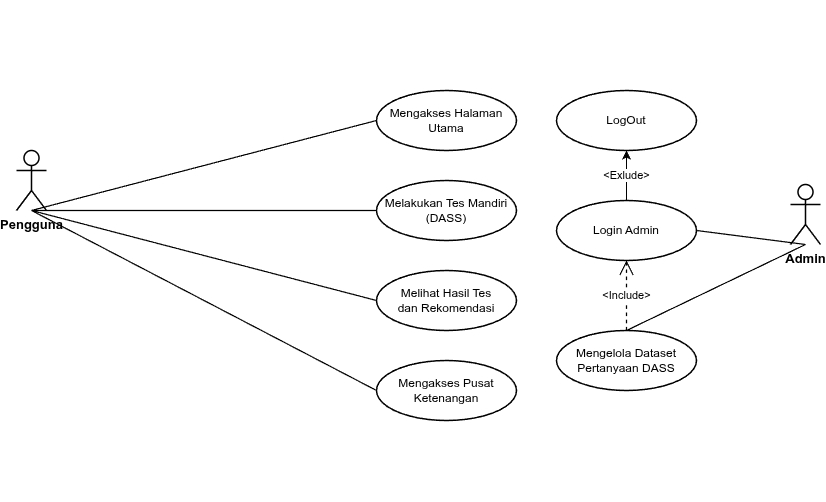

The diagram above was exported from draw.io. Its source (the exported page's mxGraphModel, read from the mxfile embedded in the PNG):
<mxGraphModel dx="792" dy="797" grid="1" gridSize="10" guides="1" tooltips="1" connect="1" arrows="1" fold="1" page="1" pageScale="1" pageWidth="1000" pageHeight="1200" math="0" shadow="0">
  <root>
    <mxCell id="0" />
    <mxCell id="1" parent="0" />
    <mxCell id="p_actor" value="Pengguna" style="shape=umlActor;verticalLabelPosition=bottom;verticalAlign=top;html=1;outlineConnect=0;strokeColor=#000000;fillColor=none;strokeWidth=1.5;align=center;fontColor=#000000;fontFamily=Helvetica;fontSize=13;fontStyle=1;" parent="1" vertex="1">
      <mxGeometry x="80" y="200" width="30" height="60" as="geometry" />
    </mxCell>
    <mxCell id="a_actor" value="Admin" style="shape=umlActor;verticalLabelPosition=bottom;verticalAlign=top;html=1;outlineConnect=0;strokeColor=#000000;fillColor=none;strokeWidth=1.5;align=center;fontColor=#000000;fontFamily=Helvetica;fontSize=13;fontStyle=1;" parent="1" vertex="1">
      <mxGeometry x="854" y="234" width="30" height="60" as="geometry" />
    </mxCell>
    <mxCell id="sys" value="" style="rounded=0;whiteSpace=wrap;html=1;fillColor=none;strokeColor=none;strokeWidth=1.5;dashed=1;fontSize=14;fontStyle=1;fontColor=#000000;align=center;verticalAlign=top;" parent="1" vertex="1">
      <mxGeometry x="210" y="50" width="550" height="500" as="geometry" />
    </mxCell>
    <mxCell id="uc_home" value="Mengakses Halaman&#10;Utama" style="ellipse;whiteSpace=wrap;html=1;strokeColor=#000000;fillColor=#FFFFFF;strokeWidth=1.5;align=center;fontColor=#000000;fontFamily=Helvetica;fontSize=12;" parent="sys" vertex="1">
      <mxGeometry x="230" y="90" width="140" height="60" as="geometry" />
    </mxCell>
    <mxCell id="uc_tes" value="Melakukan Tes Mandiri&lt;br&gt;(DASS)" style="ellipse;whiteSpace=wrap;html=1;strokeColor=#000000;fillColor=#FFFFFF;strokeWidth=1.5;align=center;fontColor=#000000;fontFamily=Helvetica;fontSize=12;" parent="sys" vertex="1">
      <mxGeometry x="230" y="180" width="140" height="60" as="geometry" />
    </mxCell>
    <mxCell id="uc_hasil" value="Melihat Hasil Tes&#10;dan Rekomendasi" style="ellipse;whiteSpace=wrap;html=1;strokeColor=#000000;fillColor=#FFFFFF;strokeWidth=1.5;align=center;fontColor=#000000;fontFamily=Helvetica;fontSize=12;" parent="sys" vertex="1">
      <mxGeometry x="230" y="270" width="140" height="60" as="geometry" />
    </mxCell>
    <mxCell id="uc_relax" value="Mengakses Pusat&#10;Ketenangan" style="ellipse;whiteSpace=wrap;html=1;strokeColor=#000000;fillColor=#FFFFFF;strokeWidth=1.5;align=center;fontColor=#000000;fontFamily=Helvetica;fontSize=12;" parent="sys" vertex="1">
      <mxGeometry x="230" y="360" width="140" height="60" as="geometry" />
    </mxCell>
    <mxCell id="uc_login" value="Login Admin" style="ellipse;whiteSpace=wrap;html=1;strokeColor=#000000;fillColor=#FFFFFF;strokeWidth=1.5;align=center;fontColor=#000000;fontFamily=Helvetica;fontSize=12;" parent="sys" vertex="1">
      <mxGeometry x="410" y="200" width="140" height="60" as="geometry" />
    </mxCell>
    <mxCell id="uc_manage" value="Mengelola Dataset&lt;br&gt;Pertanyaan DASS" style="ellipse;whiteSpace=wrap;html=1;strokeColor=#000000;fillColor=#FFFFFF;strokeWidth=1.5;align=center;fontColor=#000000;fontFamily=Helvetica;fontSize=12;" parent="sys" vertex="1">
      <mxGeometry x="410" y="330" width="140" height="60" as="geometry" />
    </mxCell>
    <mxCell id="e7" value="&amp;lt;Include&amp;gt;" style="endArrow=open;endSize=12;dashed=1;html=1;rounded=0;strokeColor=#000000;strokeWidth=1.2;exitX=0.5;exitY=0;exitDx=0;exitDy=0;entryX=0.5;entryY=1;entryDx=0;entryDy=0;" parent="sys" source="uc_manage" target="uc_login" edge="1">
      <mxGeometry relative="1" as="geometry" />
    </mxCell>
    <mxCell id="2" value="LogOut" style="ellipse;whiteSpace=wrap;html=1;strokeColor=#000000;fillColor=#FFFFFF;strokeWidth=1.5;align=center;fontColor=#000000;fontFamily=Helvetica;fontSize=12;" parent="sys" vertex="1">
      <mxGeometry x="410" y="90" width="140" height="60" as="geometry" />
    </mxCell>
    <mxCell id="3" value="&amp;lt;Exlude&amp;gt;" style="edgeStyle=none;html=1;" parent="sys" source="uc_login" target="2" edge="1">
      <mxGeometry relative="1" as="geometry" />
    </mxCell>
    <mxCell id="e1" value="" style="endArrow=none;html=1;rounded=0;strokeColor=#000000;strokeWidth=1.2;exitX=0.5;exitY=1;exitDx=0;exitDy=0;entryX=0;entryY=0.5;entryDx=0;entryDy=0;" parent="1" source="p_actor" target="uc_home" edge="1">
      <mxGeometry relative="1" as="geometry" />
    </mxCell>
    <mxCell id="e2" value="" style="endArrow=none;html=1;rounded=0;strokeColor=#000000;strokeWidth=1.2;exitX=0.5;exitY=1;exitDx=0;exitDy=0;entryX=0;entryY=0.5;entryDx=0;entryDy=0;" parent="1" source="p_actor" target="uc_tes" edge="1">
      <mxGeometry relative="1" as="geometry" />
    </mxCell>
    <mxCell id="e3" value="" style="endArrow=none;html=1;rounded=0;strokeColor=#000000;strokeWidth=1.2;exitX=0.5;exitY=1;exitDx=0;exitDy=0;entryX=0;entryY=0.5;entryDx=0;entryDy=0;" parent="1" source="p_actor" target="uc_hasil" edge="1">
      <mxGeometry relative="1" as="geometry" />
    </mxCell>
    <mxCell id="e4" value="" style="endArrow=none;html=1;rounded=0;strokeColor=#000000;strokeWidth=1.2;exitX=0.5;exitY=1;exitDx=0;exitDy=0;entryX=0;entryY=0.5;entryDx=0;entryDy=0;" parent="1" source="p_actor" target="uc_relax" edge="1">
      <mxGeometry relative="1" as="geometry" />
    </mxCell>
    <mxCell id="e5" value="" style="endArrow=none;html=1;rounded=0;strokeColor=#000000;strokeWidth=1.2;exitX=0.5;exitY=1;exitDx=0;exitDy=0;entryX=1;entryY=0.5;entryDx=0;entryDy=0;" parent="1" source="a_actor" target="uc_login" edge="1">
      <mxGeometry relative="1" as="geometry" />
    </mxCell>
    <mxCell id="e6" value="" style="endArrow=none;html=1;rounded=0;strokeColor=#000000;strokeWidth=1.2;exitX=0.5;exitY=1;exitDx=0;exitDy=0;entryX=0.5;entryY=0;entryDx=0;entryDy=0;" parent="1" source="a_actor" target="uc_manage" edge="1">
      <mxGeometry relative="1" as="geometry" />
    </mxCell>
  </root>
</mxGraphModel>